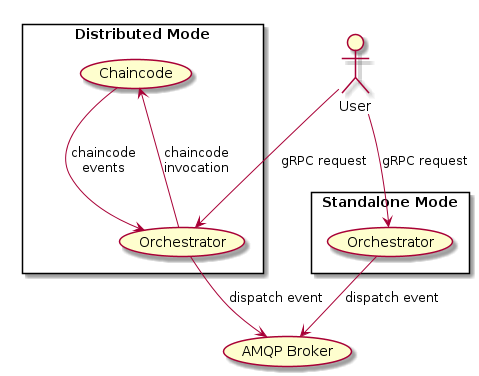

The diagram above was rendered by PlantUML. Its source (embedded in the PNG):
@startuml

actor User as u

rectangle "Standalone Mode" {
    usecase Orchestrator as s_or
}

rectangle "Distributed Mode" {
    usecase Orchestrator as c_or
    usecase Chaincode as cc
}

u --> s_or : gRPC request
u --> c_or : gRPC request

c_or --> cc: chaincode\ninvocation

s_or --> (AMQP Broker): dispatch event
c_or --> (AMQP Broker): dispatch event

cc -> c_or: chaincode\nevents

@enduml